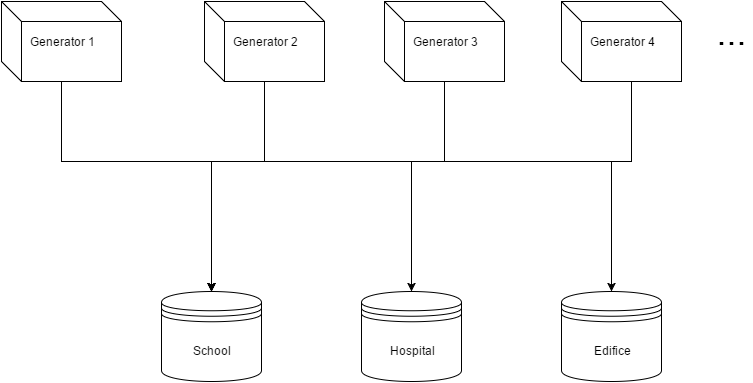

The diagram above was exported from draw.io. Its source (the exported page's mxGraphModel, read from the mxfile embedded in the PNG):
<mxGraphModel dx="1120" dy="424" grid="1" gridSize="10" guides="1" tooltips="1" connect="1" arrows="1" fold="1" page="1" pageScale="1" pageWidth="826" pageHeight="1169" background="#ffffff" math="0" shadow="0">
  <root>
    <mxCell id="0" />
    <mxCell id="1" parent="0" />
    <mxCell id="397dc4adc7480107-1" value="School" style="shape=datastore;whiteSpace=wrap;html=1;" vertex="1" parent="1">
      <mxGeometry x="190" y="530" width="100" height="90" as="geometry" />
    </mxCell>
    <mxCell id="397dc4adc7480107-2" value="Hospital" style="shape=datastore;whiteSpace=wrap;html=1;" vertex="1" parent="1">
      <mxGeometry x="390" y="530" width="100" height="90" as="geometry" />
    </mxCell>
    <mxCell id="397dc4adc7480107-3" value="&lt;p&gt;&lt;span&gt;Edifice&lt;/span&gt;&lt;/p&gt;" style="shape=datastore;whiteSpace=wrap;html=1;" vertex="1" parent="1">
      <mxGeometry x="590" y="530" width="100" height="90" as="geometry" />
    </mxCell>
    <mxCell id="397dc4adc7480107-18" style="rounded=0;html=1;entryX=0.5;entryY=0;jettySize=auto;orthogonalLoop=1;edgeStyle=orthogonalEdgeStyle;" edge="1" parent="1" source="397dc4adc7480107-5" target="397dc4adc7480107-1">
      <mxGeometry relative="1" as="geometry">
        <Array as="points">
          <mxPoint x="90" y="400" />
          <mxPoint x="240" y="400" />
        </Array>
      </mxGeometry>
    </mxCell>
    <mxCell id="397dc4adc7480107-5" value="Generator 1" style="shape=cube;whiteSpace=wrap;html=1;" vertex="1" parent="1">
      <mxGeometry x="30" y="240" width="120" height="80" as="geometry" />
    </mxCell>
    <mxCell id="397dc4adc7480107-19" style="edgeStyle=orthogonalEdgeStyle;rounded=0;html=1;entryX=0.5;entryY=0;jettySize=auto;orthogonalLoop=1;" edge="1" parent="1" source="397dc4adc7480107-6" target="397dc4adc7480107-1">
      <mxGeometry relative="1" as="geometry">
        <Array as="points">
          <mxPoint x="293" y="400" />
          <mxPoint x="240" y="400" />
        </Array>
      </mxGeometry>
    </mxCell>
    <mxCell id="397dc4adc7480107-6" value="Generator 2" style="shape=cube;whiteSpace=wrap;html=1;" vertex="1" parent="1">
      <mxGeometry x="233" y="240" width="120" height="80" as="geometry" />
    </mxCell>
    <mxCell id="397dc4adc7480107-20" style="edgeStyle=orthogonalEdgeStyle;rounded=0;html=1;jettySize=auto;orthogonalLoop=1;" edge="1" parent="1" source="397dc4adc7480107-7" target="397dc4adc7480107-1">
      <mxGeometry relative="1" as="geometry">
        <Array as="points">
          <mxPoint x="473" y="400" />
          <mxPoint x="240" y="400" />
        </Array>
      </mxGeometry>
    </mxCell>
    <mxCell id="397dc4adc7480107-24" style="edgeStyle=orthogonalEdgeStyle;rounded=0;html=1;entryX=0.5;entryY=0;jettySize=auto;orthogonalLoop=1;" edge="1" parent="1" source="397dc4adc7480107-7" target="397dc4adc7480107-2">
      <mxGeometry relative="1" as="geometry">
        <Array as="points">
          <mxPoint x="473" y="400" />
          <mxPoint x="440" y="400" />
        </Array>
      </mxGeometry>
    </mxCell>
    <mxCell id="397dc4adc7480107-7" value="Generator 3" style="shape=cube;whiteSpace=wrap;html=1;" vertex="1" parent="1">
      <mxGeometry x="413" y="240" width="120" height="80" as="geometry" />
    </mxCell>
    <mxCell id="397dc4adc7480107-21" style="edgeStyle=orthogonalEdgeStyle;rounded=0;html=1;jettySize=auto;orthogonalLoop=1;" edge="1" parent="1" source="397dc4adc7480107-8">
      <mxGeometry relative="1" as="geometry">
        <mxPoint x="240" y="530" as="targetPoint" />
        <Array as="points">
          <mxPoint x="660" y="400" />
          <mxPoint x="240" y="400" />
        </Array>
      </mxGeometry>
    </mxCell>
    <mxCell id="397dc4adc7480107-23" style="edgeStyle=orthogonalEdgeStyle;rounded=0;html=1;jettySize=auto;orthogonalLoop=1;" edge="1" parent="1" source="397dc4adc7480107-8" target="397dc4adc7480107-3">
      <mxGeometry relative="1" as="geometry">
        <Array as="points">
          <mxPoint x="660" y="400" />
          <mxPoint x="640" y="400" />
        </Array>
      </mxGeometry>
    </mxCell>
    <mxCell id="397dc4adc7480107-8" value="Generator 4" style="shape=cube;whiteSpace=wrap;html=1;" vertex="1" parent="1">
      <mxGeometry x="590" y="240" width="120" height="80" as="geometry" />
    </mxCell>
    <mxCell id="397dc4adc7480107-25" value="&lt;font style=&quot;font-size: 36px&quot;&gt;...&lt;/font&gt;" style="text;html=1;strokeColor=none;fillColor=none;align=center;verticalAlign=middle;whiteSpace=wrap;overflow=hidden;" vertex="1" parent="1">
      <mxGeometry x="740" y="240" width="40" height="60" as="geometry" />
    </mxCell>
  </root>
</mxGraphModel>